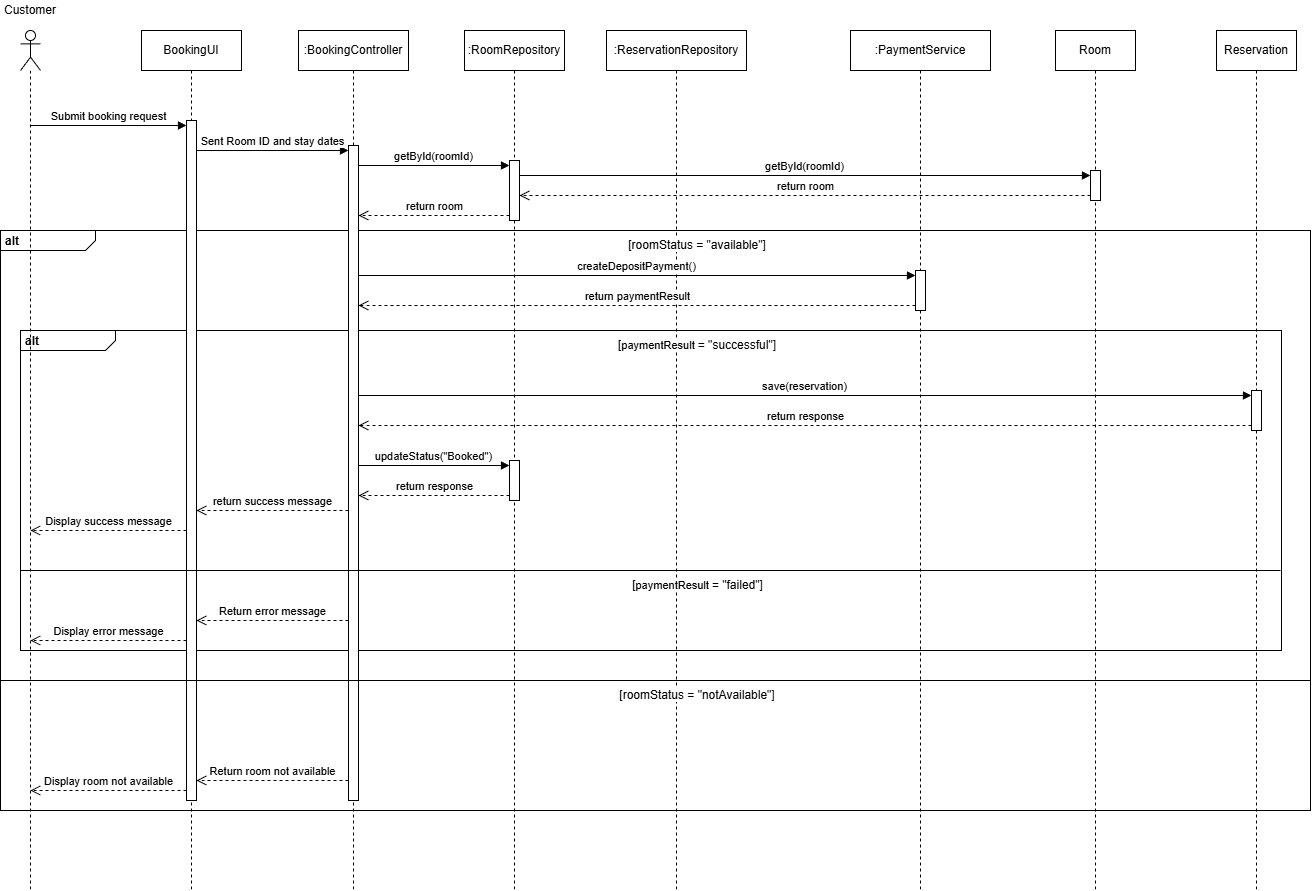

The diagram above was exported from draw.io. Its source (the exported page's mxGraphModel, read from the mxfile embedded in the PNG):
<mxGraphModel dx="1097" dy="647" grid="1" gridSize="10" guides="1" tooltips="1" connect="1" arrows="1" fold="1" page="1" pageScale="1" pageWidth="850" pageHeight="1100" math="0" shadow="0">
  <root>
    <mxCell id="0" />
    <mxCell id="1" parent="0" />
    <mxCell id="x0NNNj4o3GCsqkeMP2ty-28" parent="1" style="html=1;shape=mxgraph.sysml.package;overflow=fill;labelX=95;align=left;spacingLeft=5;verticalAlign=top;spacingTop=-3;" value="&lt;p style=&quot;margin:0px;margin-top:4px;margin-left:5px;text-align:left;&quot;&gt;&lt;b&gt;alt&lt;/b&gt;&lt;/p&gt;" vertex="1">
      <mxGeometry height="580" width="1310" x="100" y="260" as="geometry" />
    </mxCell>
    <mxCell id="x0NNNj4o3GCsqkeMP2ty-40" parent="1" style="html=1;shape=mxgraph.sysml.package;overflow=fill;labelX=95;align=left;spacingLeft=5;verticalAlign=top;spacingTop=-3;" value="&lt;p style=&quot;margin:0px;margin-top:4px;margin-left:5px;text-align:left;&quot;&gt;&lt;b&gt;alt&lt;/b&gt;&lt;/p&gt;" vertex="1">
      <mxGeometry height="320" width="1261" x="120" y="360" as="geometry" />
    </mxCell>
    <mxCell id="x0NNNj4o3GCsqkeMP2ty-1" parent="1" style="shape=umlLifeline;perimeter=lifelinePerimeter;whiteSpace=wrap;html=1;container=1;dropTarget=0;collapsible=0;recursiveResize=0;outlineConnect=0;portConstraint=eastwest;newEdgeStyle={&quot;curved&quot;:0,&quot;rounded&quot;:0};participant=umlActor;" value="" vertex="1">
      <mxGeometry height="860" width="20" x="120" y="60" as="geometry" />
    </mxCell>
    <mxCell id="x0NNNj4o3GCsqkeMP2ty-2" parent="1" style="shape=umlLifeline;perimeter=lifelinePerimeter;whiteSpace=wrap;html=1;container=1;dropTarget=0;collapsible=0;recursiveResize=0;outlineConnect=0;portConstraint=eastwest;newEdgeStyle={&quot;edgeStyle&quot;:&quot;elbowEdgeStyle&quot;,&quot;elbow&quot;:&quot;vertical&quot;,&quot;curved&quot;:0,&quot;rounded&quot;:0};" value="BookingUI" vertex="1">
      <mxGeometry height="860" width="100" x="241" y="60" as="geometry" />
    </mxCell>
    <mxCell id="x0NNNj4o3GCsqkeMP2ty-11" parent="x0NNNj4o3GCsqkeMP2ty-2" style="html=1;points=[[0,0,0,0,5],[0,1,0,0,-5],[1,0,0,0,5],[1,1,0,0,-5]];perimeter=orthogonalPerimeter;outlineConnect=0;targetShapes=umlLifeline;portConstraint=eastwest;newEdgeStyle={&quot;curved&quot;:0,&quot;rounded&quot;:0};" value="" vertex="1">
      <mxGeometry height="680" width="10" x="45" y="90" as="geometry" />
    </mxCell>
    <mxCell id="x0NNNj4o3GCsqkeMP2ty-3" parent="1" style="shape=umlLifeline;perimeter=lifelinePerimeter;whiteSpace=wrap;html=1;container=1;dropTarget=0;collapsible=0;recursiveResize=0;outlineConnect=0;portConstraint=eastwest;newEdgeStyle={&quot;edgeStyle&quot;:&quot;elbowEdgeStyle&quot;,&quot;elbow&quot;:&quot;vertical&quot;,&quot;curved&quot;:0,&quot;rounded&quot;:0};" value=":BookingController" vertex="1">
      <mxGeometry height="860" width="110" x="398" y="60" as="geometry" />
    </mxCell>
    <mxCell id="x0NNNj4o3GCsqkeMP2ty-18" parent="x0NNNj4o3GCsqkeMP2ty-3" style="html=1;points=[[0,0,0,0,5],[0,1,0,0,-5],[1,0,0,0,5],[1,1,0,0,-5]];perimeter=orthogonalPerimeter;outlineConnect=0;targetShapes=umlLifeline;portConstraint=eastwest;newEdgeStyle={&quot;curved&quot;:0,&quot;rounded&quot;:0};" value="" vertex="1">
      <mxGeometry height="655" width="10" x="50" y="115" as="geometry" />
    </mxCell>
    <mxCell id="x0NNNj4o3GCsqkeMP2ty-4" parent="1" style="shape=umlLifeline;perimeter=lifelinePerimeter;whiteSpace=wrap;html=1;container=1;dropTarget=0;collapsible=0;recursiveResize=0;outlineConnect=0;portConstraint=eastwest;newEdgeStyle={&quot;curved&quot;:0,&quot;rounded&quot;:0};strokeColor=default;align=center;verticalAlign=middle;fontFamily=Helvetica;fontSize=12;fontColor=default;fillColor=default;" value="&lt;font face=&quot;Helvetica&quot;&gt;:&lt;span style=&quot;background-color: transparent; color: light-dark(rgb(0, 0, 0), rgb(255, 255, 255));&quot;&gt;RoomRepository&lt;/span&gt;&lt;/font&gt;" vertex="1">
      <mxGeometry height="860" width="100" x="564" y="60" as="geometry" />
    </mxCell>
    <mxCell id="x0NNNj4o3GCsqkeMP2ty-22" parent="x0NNNj4o3GCsqkeMP2ty-4" style="html=1;points=[[0,0,0,0,5],[0,1,0,0,-5],[1,0,0,0,5],[1,1,0,0,-5]];perimeter=orthogonalPerimeter;outlineConnect=0;targetShapes=umlLifeline;portConstraint=eastwest;newEdgeStyle={&quot;curved&quot;:0,&quot;rounded&quot;:0};" value="" vertex="1">
      <mxGeometry height="60" width="10" x="45" y="130" as="geometry" />
    </mxCell>
    <mxCell id="x0NNNj4o3GCsqkeMP2ty-56" parent="x0NNNj4o3GCsqkeMP2ty-4" style="html=1;points=[[0,0,0,0,5],[0,1,0,0,-5],[1,0,0,0,5],[1,1,0,0,-5]];perimeter=orthogonalPerimeter;outlineConnect=0;targetShapes=umlLifeline;portConstraint=eastwest;newEdgeStyle={&quot;curved&quot;:0,&quot;rounded&quot;:0};" value="" vertex="1">
      <mxGeometry height="40" width="10" x="45" y="430" as="geometry" />
    </mxCell>
    <mxCell id="x0NNNj4o3GCsqkeMP2ty-7" parent="1" style="shape=umlLifeline;perimeter=lifelinePerimeter;whiteSpace=wrap;html=1;container=1;dropTarget=0;collapsible=0;recursiveResize=0;outlineConnect=0;portConstraint=eastwest;newEdgeStyle={&quot;curved&quot;:0,&quot;rounded&quot;:0};strokeColor=default;align=center;verticalAlign=middle;fontFamily=Helvetica;fontSize=12;fontColor=default;fillColor=default;" value="&lt;font face=&quot;Helvetica&quot;&gt;:&lt;/font&gt;ReservationRepository" vertex="1">
      <mxGeometry height="860" width="140" x="706" y="60" as="geometry" />
    </mxCell>
    <mxCell id="x0NNNj4o3GCsqkeMP2ty-9" parent="1" style="shape=umlLifeline;perimeter=lifelinePerimeter;whiteSpace=wrap;html=1;container=1;dropTarget=0;collapsible=0;recursiveResize=0;outlineConnect=0;portConstraint=eastwest;newEdgeStyle={&quot;curved&quot;:0,&quot;rounded&quot;:0};strokeColor=default;align=center;verticalAlign=middle;fontFamily=Helvetica;fontSize=12;fontColor=default;fillColor=default;" value="Room" vertex="1">
      <mxGeometry height="860" width="80" x="1155" y="60" as="geometry" />
    </mxCell>
    <mxCell id="x0NNNj4o3GCsqkeMP2ty-25" parent="x0NNNj4o3GCsqkeMP2ty-9" style="html=1;points=[[0,0,0,0,5],[0,1,0,0,-5],[1,0,0,0,5],[1,1,0,0,-5]];perimeter=orthogonalPerimeter;outlineConnect=0;targetShapes=umlLifeline;portConstraint=eastwest;newEdgeStyle={&quot;curved&quot;:0,&quot;rounded&quot;:0};" value="" vertex="1">
      <mxGeometry height="30" width="10" x="35" y="140" as="geometry" />
    </mxCell>
    <mxCell id="x0NNNj4o3GCsqkeMP2ty-10" parent="1" style="shape=umlLifeline;perimeter=lifelinePerimeter;whiteSpace=wrap;html=1;container=1;dropTarget=0;collapsible=0;recursiveResize=0;outlineConnect=0;portConstraint=eastwest;newEdgeStyle={&quot;curved&quot;:0,&quot;rounded&quot;:0};strokeColor=default;align=center;verticalAlign=middle;fontFamily=Helvetica;fontSize=12;fontColor=default;fillColor=default;" value="Reservation" vertex="1">
      <mxGeometry height="860" width="80" x="1316" y="60" as="geometry" />
    </mxCell>
    <mxCell id="x0NNNj4o3GCsqkeMP2ty-53" parent="x0NNNj4o3GCsqkeMP2ty-10" style="html=1;points=[[0,0,0,0,5],[0,1,0,0,-5],[1,0,0,0,5],[1,1,0,0,-5]];perimeter=orthogonalPerimeter;outlineConnect=0;targetShapes=umlLifeline;portConstraint=eastwest;newEdgeStyle={&quot;curved&quot;:0,&quot;rounded&quot;:0};" value="" vertex="1">
      <mxGeometry height="40" width="10" x="35" y="360" as="geometry" />
    </mxCell>
    <mxCell id="x0NNNj4o3GCsqkeMP2ty-12" edge="1" parent="1" source="x0NNNj4o3GCsqkeMP2ty-1" style="html=1;verticalAlign=bottom;endArrow=block;curved=0;rounded=0;entryX=0;entryY=0;entryDx=0;entryDy=5;" target="x0NNNj4o3GCsqkeMP2ty-11" value="&lt;font face=&quot;Helvetica&quot;&gt;Submit&amp;nbsp;&lt;span style=&quot;background-color: light-dark(#ffffff, var(--ge-dark-color, #121212)); color: light-dark(rgb(0, 0, 0), rgb(255, 255, 255));&quot;&gt;booking request&lt;/span&gt;&lt;/font&gt;">
      <mxGeometry relative="1" as="geometry">
        <mxPoint x="216" y="155" as="sourcePoint" />
      </mxGeometry>
    </mxCell>
    <mxCell id="x0NNNj4o3GCsqkeMP2ty-17" parent="1" style="text;html=1;whiteSpace=wrap;strokeColor=none;fillColor=none;align=center;verticalAlign=middle;rounded=0;" value="Customer" vertex="1">
      <mxGeometry height="20" width="60" x="100" y="30" as="geometry" />
    </mxCell>
    <mxCell id="x0NNNj4o3GCsqkeMP2ty-19" edge="1" parent="1" source="x0NNNj4o3GCsqkeMP2ty-11" style="html=1;verticalAlign=bottom;endArrow=block;curved=0;rounded=0;entryX=0;entryY=0;entryDx=0;entryDy=5;" target="x0NNNj4o3GCsqkeMP2ty-18" value="Sent&amp;nbsp;Room ID and stay dates">
      <mxGeometry relative="1" as="geometry">
        <mxPoint x="296" y="165" as="sourcePoint" />
      </mxGeometry>
    </mxCell>
    <mxCell id="x0NNNj4o3GCsqkeMP2ty-23" edge="1" parent="1" source="x0NNNj4o3GCsqkeMP2ty-18" style="html=1;verticalAlign=bottom;endArrow=block;curved=0;rounded=0;entryX=0;entryY=0;entryDx=0;entryDy=5;" target="x0NNNj4o3GCsqkeMP2ty-22" value="getById(roomId)">
      <mxGeometry relative="1" as="geometry">
        <mxPoint x="458" y="175.0000000000001" as="sourcePoint" />
      </mxGeometry>
    </mxCell>
    <mxCell id="x0NNNj4o3GCsqkeMP2ty-24" edge="1" parent="1" source="x0NNNj4o3GCsqkeMP2ty-22" style="html=1;verticalAlign=bottom;endArrow=open;dashed=1;endSize=8;curved=0;rounded=0;exitX=0;exitY=1;exitDx=0;exitDy=-5;exitPerimeter=0;" target="x0NNNj4o3GCsqkeMP2ty-18" value="return room">
      <mxGeometry relative="1" as="geometry">
        <mxPoint x="458" y="314.9999999999999" as="targetPoint" />
      </mxGeometry>
    </mxCell>
    <mxCell id="x0NNNj4o3GCsqkeMP2ty-26" edge="1" parent="1" source="x0NNNj4o3GCsqkeMP2ty-22" style="html=1;verticalAlign=bottom;endArrow=block;curved=0;rounded=0;entryX=0;entryY=0;entryDx=0;entryDy=5;" target="x0NNNj4o3GCsqkeMP2ty-25" value="getById(roomId)">
      <mxGeometry relative="1" as="geometry">
        <mxPoint x="875" y="180" as="sourcePoint" />
      </mxGeometry>
    </mxCell>
    <mxCell id="x0NNNj4o3GCsqkeMP2ty-27" edge="1" parent="1" source="x0NNNj4o3GCsqkeMP2ty-25" style="html=1;verticalAlign=bottom;endArrow=open;dashed=1;endSize=8;curved=0;rounded=0;exitX=0;exitY=1;exitDx=0;exitDy=-5;" target="x0NNNj4o3GCsqkeMP2ty-22" value="return room">
      <mxGeometry relative="1" as="geometry">
        <mxPoint x="875" y="250" as="targetPoint" />
      </mxGeometry>
    </mxCell>
    <mxCell id="x0NNNj4o3GCsqkeMP2ty-29" edge="1" parent="1" style="endArrow=none;html=1;rounded=0;entryX=1;entryY=0.5;entryDx=0;entryDy=0;entryPerimeter=0;exitX=0;exitY=0.5;exitDx=0;exitDy=0;exitPerimeter=0;" value="">
      <mxGeometry height="50" relative="1" width="50" as="geometry">
        <mxPoint x="100" y="709.9999999999998" as="sourcePoint" />
        <mxPoint x="1410.0000000000005" y="709.9999999999998" as="targetPoint" />
      </mxGeometry>
    </mxCell>
    <mxCell id="x0NNNj4o3GCsqkeMP2ty-31" edge="1" parent="1" source="x0NNNj4o3GCsqkeMP2ty-18" style="html=1;verticalAlign=bottom;endArrow=block;curved=0;rounded=0;entryX=0;entryY=0;entryDx=0;entryDy=5;" target="x0NNNj4o3GCsqkeMP2ty-30" value="createDepositPayment()">
      <mxGeometry relative="1" as="geometry">
        <mxPoint x="539" y="365" as="sourcePoint" />
      </mxGeometry>
    </mxCell>
    <mxCell id="x0NNNj4o3GCsqkeMP2ty-33" parent="1" style="text;html=1;whiteSpace=wrap;strokeColor=none;fillColor=none;align=center;verticalAlign=middle;rounded=0;" value="&lt;span style=&quot;background-color: light-dark(#ffffff, var(--ge-dark-color, #121212));&quot;&gt;[roomStatus = &quot;available&quot;]&lt;/span&gt;" vertex="1">
      <mxGeometry height="30" width="150" x="722.5" y="260" as="geometry" />
    </mxCell>
    <mxCell id="x0NNNj4o3GCsqkeMP2ty-34" parent="1" style="text;html=1;whiteSpace=wrap;strokeColor=none;fillColor=none;align=center;verticalAlign=middle;rounded=0;" value="&lt;span style=&quot;background-color: light-dark(#ffffff, var(--ge-dark-color, #121212));&quot;&gt;[roomStatus = &quot;notAvailable&quot;]&lt;/span&gt;" vertex="1">
      <mxGeometry height="30" width="160" x="717.5" y="710" as="geometry" />
    </mxCell>
    <mxCell id="x0NNNj4o3GCsqkeMP2ty-36" parent="1" style="shape=umlLifeline;perimeter=lifelinePerimeter;whiteSpace=wrap;html=1;container=1;dropTarget=0;collapsible=0;recursiveResize=0;outlineConnect=0;portConstraint=eastwest;newEdgeStyle={&quot;curved&quot;:0,&quot;rounded&quot;:0};strokeColor=default;align=center;verticalAlign=middle;fontFamily=Helvetica;fontSize=12;fontColor=default;fillColor=default;" value="&lt;font face=&quot;Helvetica&quot;&gt;:&lt;/font&gt;PaymentService" vertex="1">
      <mxGeometry height="860" width="140" x="950" y="60" as="geometry" />
    </mxCell>
    <mxCell id="x0NNNj4o3GCsqkeMP2ty-30" parent="x0NNNj4o3GCsqkeMP2ty-36" style="html=1;points=[[0,0,0,0,5],[0,1,0,0,-5],[1,0,0,0,5],[1,1,0,0,-5]];perimeter=orthogonalPerimeter;outlineConnect=0;targetShapes=umlLifeline;portConstraint=eastwest;newEdgeStyle={&quot;curved&quot;:0,&quot;rounded&quot;:0};" value="" vertex="1">
      <mxGeometry height="40" width="10" x="65" y="240" as="geometry" />
    </mxCell>
    <mxCell id="x0NNNj4o3GCsqkeMP2ty-32" edge="1" parent="1" source="x0NNNj4o3GCsqkeMP2ty-30" style="html=1;verticalAlign=bottom;endArrow=open;dashed=1;endSize=8;curved=0;rounded=0;exitX=0;exitY=1;exitDx=0;exitDy=-5;" target="x0NNNj4o3GCsqkeMP2ty-18" value="return paymentResult">
      <mxGeometry relative="1" as="geometry">
        <mxPoint x="539" y="435" as="targetPoint" />
      </mxGeometry>
    </mxCell>
    <mxCell id="x0NNNj4o3GCsqkeMP2ty-41" edge="1" parent="1" source="x0NNNj4o3GCsqkeMP2ty-40" style="endArrow=none;html=1;rounded=0;exitX=0;exitY=0.75;exitDx=0;exitDy=0;exitPerimeter=0;entryX=1;entryY=0.5;entryDx=0;entryDy=0;entryPerimeter=0;" value="">
      <mxGeometry height="50" relative="1" width="50" as="geometry">
        <mxPoint x="340" y="600" as="sourcePoint" />
        <mxPoint x="1380" y="600" as="targetPoint" />
      </mxGeometry>
    </mxCell>
    <mxCell id="x0NNNj4o3GCsqkeMP2ty-46" parent="1" style="text;html=1;whiteSpace=wrap;strokeColor=none;fillColor=none;align=center;verticalAlign=middle;rounded=0;" value="&lt;span style=&quot;background-color: light-dark(#ffffff, var(--ge-dark-color, #121212));&quot;&gt;[&lt;span style=&quot;font-size: 11px; text-wrap-mode: nowrap; background-color: rgb(255, 255, 255);&quot;&gt;paymentResult&amp;nbsp;&lt;/span&gt;= &quot;successful&quot;]&lt;/span&gt;" vertex="1">
      <mxGeometry height="30" width="180" x="707.5" y="360" as="geometry" />
    </mxCell>
    <mxCell id="x0NNNj4o3GCsqkeMP2ty-54" edge="1" parent="1" source="x0NNNj4o3GCsqkeMP2ty-18" style="html=1;verticalAlign=bottom;endArrow=block;curved=0;rounded=0;entryX=0;entryY=0;entryDx=0;entryDy=5;" target="x0NNNj4o3GCsqkeMP2ty-53" value="save(reservation)">
      <mxGeometry relative="1" as="geometry">
        <mxPoint x="781" y="425" as="sourcePoint" />
      </mxGeometry>
    </mxCell>
    <mxCell id="x0NNNj4o3GCsqkeMP2ty-55" edge="1" parent="1" source="x0NNNj4o3GCsqkeMP2ty-53" style="html=1;verticalAlign=bottom;endArrow=open;dashed=1;endSize=8;curved=0;rounded=0;exitX=0;exitY=1;exitDx=0;exitDy=-5;" target="x0NNNj4o3GCsqkeMP2ty-18" value="return response">
      <mxGeometry relative="1" as="geometry">
        <mxPoint x="781" y="455" as="targetPoint" />
      </mxGeometry>
    </mxCell>
    <mxCell id="x0NNNj4o3GCsqkeMP2ty-57" edge="1" parent="1" source="x0NNNj4o3GCsqkeMP2ty-18" style="html=1;verticalAlign=bottom;endArrow=block;curved=0;rounded=0;entryX=0;entryY=0;entryDx=0;entryDy=5;" target="x0NNNj4o3GCsqkeMP2ty-56" value="updateStatus(&quot;Booked&quot;)">
      <mxGeometry relative="1" as="geometry">
        <mxPoint x="539" y="575" as="sourcePoint" />
      </mxGeometry>
    </mxCell>
    <mxCell id="x0NNNj4o3GCsqkeMP2ty-58" edge="1" parent="1" source="x0NNNj4o3GCsqkeMP2ty-56" style="html=1;verticalAlign=bottom;endArrow=open;dashed=1;endSize=8;curved=0;rounded=0;exitX=0;exitY=1;exitDx=0;exitDy=-5;" target="x0NNNj4o3GCsqkeMP2ty-18" value="return response">
      <mxGeometry relative="1" as="geometry">
        <mxPoint x="539" y="645" as="targetPoint" />
      </mxGeometry>
    </mxCell>
    <mxCell id="x0NNNj4o3GCsqkeMP2ty-59" parent="1" style="text;html=1;whiteSpace=wrap;strokeColor=none;fillColor=none;align=center;verticalAlign=middle;rounded=0;" value="&lt;span style=&quot;background-color: light-dark(#ffffff, var(--ge-dark-color, #121212));&quot;&gt;[&lt;span style=&quot;font-size: 11px; text-wrap-mode: nowrap; background-color: rgb(255, 255, 255);&quot;&gt;paymentResult&amp;nbsp;&lt;/span&gt;= &quot;failed&quot;]&lt;/span&gt;" vertex="1">
      <mxGeometry height="30" width="145" x="725" y="600" as="geometry" />
    </mxCell>
    <mxCell id="x0NNNj4o3GCsqkeMP2ty-60" edge="1" parent="1" style="html=1;verticalAlign=bottom;endArrow=open;dashed=1;endSize=8;curved=0;rounded=0;" value="Return error message">
      <mxGeometry relative="1" as="geometry">
        <mxPoint x="448" y="650" as="sourcePoint" />
        <mxPoint x="296" y="650" as="targetPoint" />
      </mxGeometry>
    </mxCell>
    <mxCell id="x0NNNj4o3GCsqkeMP2ty-61" edge="1" parent="1" style="html=1;verticalAlign=bottom;endArrow=open;dashed=1;endSize=8;curved=0;rounded=0;" value="Return room not available">
      <mxGeometry relative="1" as="geometry">
        <mxPoint x="448" y="810" as="sourcePoint" />
        <mxPoint x="296" y="810" as="targetPoint" />
      </mxGeometry>
    </mxCell>
    <mxCell id="x0NNNj4o3GCsqkeMP2ty-63" edge="1" parent="1" style="html=1;verticalAlign=bottom;endArrow=open;dashed=1;endSize=8;curved=0;rounded=0;" value="Display error message">
      <mxGeometry relative="1" as="geometry">
        <mxPoint x="286" y="670" as="sourcePoint" />
        <mxPoint x="129.81034482758605" y="670" as="targetPoint" />
      </mxGeometry>
    </mxCell>
    <mxCell id="x0NNNj4o3GCsqkeMP2ty-64" edge="1" parent="1" style="html=1;verticalAlign=bottom;endArrow=open;dashed=1;endSize=8;curved=0;rounded=0;" value="Display room not available">
      <mxGeometry relative="1" as="geometry">
        <mxPoint x="286" y="820" as="sourcePoint" />
        <mxPoint x="129.81034482758605" y="820" as="targetPoint" />
      </mxGeometry>
    </mxCell>
    <mxCell id="x0NNNj4o3GCsqkeMP2ty-65" edge="1" parent="1" style="html=1;verticalAlign=bottom;endArrow=open;dashed=1;endSize=8;curved=0;rounded=0;" value="return success message">
      <mxGeometry relative="1" as="geometry">
        <mxPoint x="448" y="540" as="sourcePoint" />
        <mxPoint x="296" y="540" as="targetPoint" />
      </mxGeometry>
    </mxCell>
    <mxCell id="x0NNNj4o3GCsqkeMP2ty-66" edge="1" parent="1" source="x0NNNj4o3GCsqkeMP2ty-11" style="html=1;verticalAlign=bottom;endArrow=open;dashed=1;endSize=8;curved=0;rounded=0;" target="x0NNNj4o3GCsqkeMP2ty-1" value="Display success message">
      <mxGeometry relative="1" as="geometry">
        <Array as="points">
          <mxPoint x="220" y="560" />
        </Array>
        <mxPoint x="642" y="590" as="sourcePoint" />
        <mxPoint x="490" y="590" as="targetPoint" />
      </mxGeometry>
    </mxCell>
  </root>
</mxGraphModel>